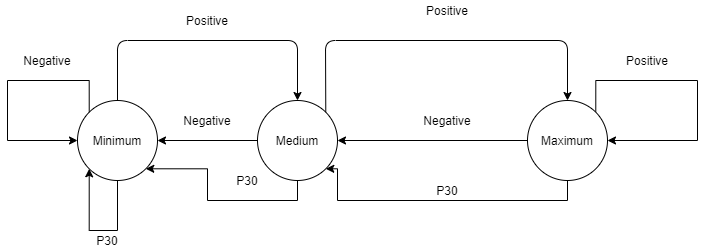

The diagram above was exported from draw.io. Its source (the exported page's mxGraphModel, read from the mxfile embedded in the PNG):
<mxGraphModel dx="1422" dy="762" grid="1" gridSize="10" guides="1" tooltips="1" connect="1" arrows="1" fold="1" page="1" pageScale="1" pageWidth="827" pageHeight="1169" math="0" shadow="0">
  <root>
    <mxCell id="0" />
    <mxCell id="1" parent="0" />
    <mxCell id="Ga-EgbjymDrGmURM2_nE-1" value="" style="ellipse;whiteSpace=wrap;html=1;aspect=fixed;" parent="1" vertex="1">
      <mxGeometry x="140" y="190" width="80" height="80" as="geometry" />
    </mxCell>
    <mxCell id="Ga-EgbjymDrGmURM2_nE-20" style="edgeStyle=orthogonalEdgeStyle;rounded=0;orthogonalLoop=1;jettySize=auto;html=1;exitX=1;exitY=0;exitDx=0;exitDy=0;entryX=1;entryY=0.5;entryDx=0;entryDy=0;" parent="1" source="Ga-EgbjymDrGmURM2_nE-2" target="Ga-EgbjymDrGmURM2_nE-2" edge="1">
      <mxGeometry relative="1" as="geometry">
        <mxPoint x="710" y="170" as="targetPoint" />
        <Array as="points">
          <mxPoint x="658" y="170" />
          <mxPoint x="760" y="170" />
          <mxPoint x="760" y="230" />
        </Array>
      </mxGeometry>
    </mxCell>
    <mxCell id="Ga-EgbjymDrGmURM2_nE-2" value="" style="ellipse;whiteSpace=wrap;html=1;aspect=fixed;" parent="1" vertex="1">
      <mxGeometry x="590" y="190" width="80" height="80" as="geometry" />
    </mxCell>
    <mxCell id="Ga-EgbjymDrGmURM2_nE-5" style="edgeStyle=orthogonalEdgeStyle;rounded=0;orthogonalLoop=1;jettySize=auto;html=1;" parent="1" source="Ga-EgbjymDrGmURM2_nE-3" target="Ga-EgbjymDrGmURM2_nE-1" edge="1">
      <mxGeometry relative="1" as="geometry" />
    </mxCell>
    <mxCell id="Ga-EgbjymDrGmURM2_nE-28" style="edgeStyle=orthogonalEdgeStyle;rounded=0;orthogonalLoop=1;jettySize=auto;html=1;exitX=0.5;exitY=1;exitDx=0;exitDy=0;entryX=1;entryY=1;entryDx=0;entryDy=0;" parent="1" source="Ga-EgbjymDrGmURM2_nE-3" target="Ga-EgbjymDrGmURM2_nE-1" edge="1">
      <mxGeometry relative="1" as="geometry" />
    </mxCell>
    <mxCell id="Ga-EgbjymDrGmURM2_nE-3" value="" style="ellipse;whiteSpace=wrap;html=1;aspect=fixed;" parent="1" vertex="1">
      <mxGeometry x="320" y="190" width="80" height="80" as="geometry" />
    </mxCell>
    <mxCell id="Ga-EgbjymDrGmURM2_nE-4" value="" style="endArrow=classic;html=1;exitX=0.5;exitY=0;exitDx=0;exitDy=0;entryX=0.5;entryY=0;entryDx=0;entryDy=0;" parent="1" source="Ga-EgbjymDrGmURM2_nE-1" target="Ga-EgbjymDrGmURM2_nE-3" edge="1">
      <mxGeometry width="50" height="50" relative="1" as="geometry">
        <mxPoint x="390" y="420" as="sourcePoint" />
        <mxPoint x="440" y="370" as="targetPoint" />
        <Array as="points">
          <mxPoint x="180" y="130" />
          <mxPoint x="360" y="130" />
        </Array>
      </mxGeometry>
    </mxCell>
    <mxCell id="Ga-EgbjymDrGmURM2_nE-7" value="Positive" style="text;html=1;strokeColor=none;fillColor=none;align=center;verticalAlign=middle;whiteSpace=wrap;rounded=0;" parent="1" vertex="1">
      <mxGeometry x="250" y="100" width="40" height="20" as="geometry" />
    </mxCell>
    <mxCell id="Ga-EgbjymDrGmURM2_nE-8" value="Negative" style="text;html=1;strokeColor=none;fillColor=none;align=center;verticalAlign=middle;whiteSpace=wrap;rounded=0;" parent="1" vertex="1">
      <mxGeometry x="250" y="200" width="40" height="20" as="geometry" />
    </mxCell>
    <mxCell id="Ga-EgbjymDrGmURM2_nE-9" value="P30" style="text;html=1;strokeColor=none;fillColor=none;align=center;verticalAlign=middle;whiteSpace=wrap;rounded=0;" parent="1" vertex="1">
      <mxGeometry x="290" y="260" width="40" height="20" as="geometry" />
    </mxCell>
    <mxCell id="Ga-EgbjymDrGmURM2_nE-10" value="" style="endArrow=classic;html=1;exitX=1;exitY=0;exitDx=0;exitDy=0;entryX=0.5;entryY=0;entryDx=0;entryDy=0;" parent="1" source="Ga-EgbjymDrGmURM2_nE-3" target="Ga-EgbjymDrGmURM2_nE-2" edge="1">
      <mxGeometry width="50" height="50" relative="1" as="geometry">
        <mxPoint x="440" y="200" as="sourcePoint" />
        <mxPoint x="490" y="150" as="targetPoint" />
        <Array as="points">
          <mxPoint x="388" y="130" />
          <mxPoint x="630" y="130" />
        </Array>
      </mxGeometry>
    </mxCell>
    <mxCell id="Ga-EgbjymDrGmURM2_nE-11" value="Positive" style="text;html=1;strokeColor=none;fillColor=none;align=center;verticalAlign=middle;whiteSpace=wrap;rounded=0;" parent="1" vertex="1">
      <mxGeometry x="490" y="90" width="40" height="20" as="geometry" />
    </mxCell>
    <mxCell id="Ga-EgbjymDrGmURM2_nE-12" style="edgeStyle=orthogonalEdgeStyle;rounded=0;orthogonalLoop=1;jettySize=auto;html=1;exitX=0;exitY=0.5;exitDx=0;exitDy=0;entryX=1;entryY=0.5;entryDx=0;entryDy=0;" parent="1" source="Ga-EgbjymDrGmURM2_nE-2" target="Ga-EgbjymDrGmURM2_nE-3" edge="1">
      <mxGeometry relative="1" as="geometry">
        <mxPoint x="330" y="240" as="sourcePoint" />
        <mxPoint x="230" y="240" as="targetPoint" />
      </mxGeometry>
    </mxCell>
    <mxCell id="Ga-EgbjymDrGmURM2_nE-13" style="edgeStyle=orthogonalEdgeStyle;rounded=0;orthogonalLoop=1;jettySize=auto;html=1;exitX=0.5;exitY=1;exitDx=0;exitDy=0;entryX=1;entryY=1;entryDx=0;entryDy=0;" parent="1" source="Ga-EgbjymDrGmURM2_nE-2" target="Ga-EgbjymDrGmURM2_nE-3" edge="1">
      <mxGeometry relative="1" as="geometry">
        <mxPoint x="600" y="240" as="sourcePoint" />
        <mxPoint x="410" y="240" as="targetPoint" />
        <Array as="points">
          <mxPoint x="630" y="290" />
          <mxPoint x="400" y="290" />
          <mxPoint x="400" y="258" />
        </Array>
      </mxGeometry>
    </mxCell>
    <mxCell id="Ga-EgbjymDrGmURM2_nE-14" value="P30" style="text;html=1;strokeColor=none;fillColor=none;align=center;verticalAlign=middle;whiteSpace=wrap;rounded=0;" parent="1" vertex="1">
      <mxGeometry x="490" y="270" width="40" height="20" as="geometry" />
    </mxCell>
    <mxCell id="Ga-EgbjymDrGmURM2_nE-15" value="Negative" style="text;html=1;strokeColor=none;fillColor=none;align=center;verticalAlign=middle;whiteSpace=wrap;rounded=0;" parent="1" vertex="1">
      <mxGeometry x="490" y="200" width="40" height="20" as="geometry" />
    </mxCell>
    <mxCell id="Ga-EgbjymDrGmURM2_nE-16" value="Medium" style="text;html=1;strokeColor=none;fillColor=none;align=center;verticalAlign=middle;whiteSpace=wrap;rounded=0;" parent="1" vertex="1">
      <mxGeometry x="340" y="220" width="40" height="20" as="geometry" />
    </mxCell>
    <mxCell id="Ga-EgbjymDrGmURM2_nE-17" value="Minimum" style="text;html=1;strokeColor=none;fillColor=none;align=center;verticalAlign=middle;whiteSpace=wrap;rounded=0;" parent="1" vertex="1">
      <mxGeometry x="160" y="220" width="40" height="20" as="geometry" />
    </mxCell>
    <mxCell id="Ga-EgbjymDrGmURM2_nE-18" value="Maximum" style="text;html=1;strokeColor=none;fillColor=none;align=center;verticalAlign=middle;whiteSpace=wrap;rounded=0;" parent="1" vertex="1">
      <mxGeometry x="610" y="220" width="40" height="20" as="geometry" />
    </mxCell>
    <mxCell id="Ga-EgbjymDrGmURM2_nE-24" value="Positive" style="text;html=1;strokeColor=none;fillColor=none;align=center;verticalAlign=middle;whiteSpace=wrap;rounded=0;" parent="1" vertex="1">
      <mxGeometry x="690" y="140" width="40" height="20" as="geometry" />
    </mxCell>
    <mxCell id="Ga-EgbjymDrGmURM2_nE-25" style="edgeStyle=orthogonalEdgeStyle;rounded=0;orthogonalLoop=1;jettySize=auto;html=1;exitX=0;exitY=0;exitDx=0;exitDy=0;entryX=0;entryY=0.5;entryDx=0;entryDy=0;" parent="1" source="Ga-EgbjymDrGmURM2_nE-1" target="Ga-EgbjymDrGmURM2_nE-1" edge="1">
      <mxGeometry relative="1" as="geometry">
        <Array as="points">
          <mxPoint x="152" y="170" />
          <mxPoint x="70" y="170" />
          <mxPoint x="70" y="230" />
        </Array>
      </mxGeometry>
    </mxCell>
    <mxCell id="Ga-EgbjymDrGmURM2_nE-26" value="Negative" style="text;html=1;strokeColor=none;fillColor=none;align=center;verticalAlign=middle;whiteSpace=wrap;rounded=0;" parent="1" vertex="1">
      <mxGeometry x="90" y="140" width="40" height="20" as="geometry" />
    </mxCell>
    <mxCell id="Ga-EgbjymDrGmURM2_nE-30" style="edgeStyle=orthogonalEdgeStyle;rounded=0;orthogonalLoop=1;jettySize=auto;html=1;exitX=0.5;exitY=1;exitDx=0;exitDy=0;entryX=0;entryY=1;entryDx=0;entryDy=0;" parent="1" source="Ga-EgbjymDrGmURM2_nE-1" target="Ga-EgbjymDrGmURM2_nE-1" edge="1">
      <mxGeometry relative="1" as="geometry">
        <Array as="points">
          <mxPoint x="180" y="320" />
          <mxPoint x="152" y="320" />
        </Array>
      </mxGeometry>
    </mxCell>
    <mxCell id="Ga-EgbjymDrGmURM2_nE-31" value="P30" style="text;html=1;strokeColor=none;fillColor=none;align=center;verticalAlign=middle;whiteSpace=wrap;rounded=0;" parent="1" vertex="1">
      <mxGeometry x="150" y="320" width="40" height="20" as="geometry" />
    </mxCell>
  </root>
</mxGraphModel>